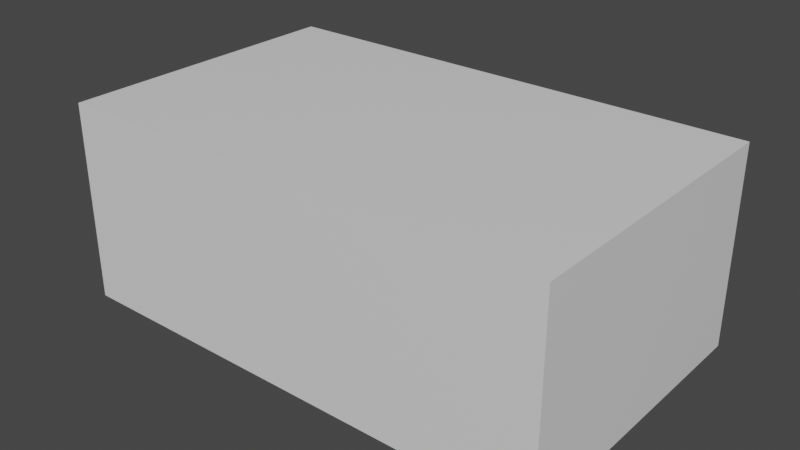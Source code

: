# Source: demo.blend  (saved by Blender 3.0.42; exported with 4.5.12 LTS)
import bpy
from mathutils import Matrix  # noqa: F401  (used for matrix-valued properties, if any)

bpy.ops.wm.read_factory_settings(use_empty=True)
scene = bpy.context.scene
scene.name = 'Scene'

# ---- collections
col_collection = bpy.data.collections.new('Collection'); scene.collection.children.link(col_collection)

# ---- materials (node trees are filled in below, after node groups)
mat_material = bpy.data.materials.new('Material')
mat_material.alpha_threshold = 0.0
mat_material.use_transparent_shadow = False
mat_material.line_color = (0.0, 0.0, 0.0, 1.0)

# ---- material node trees
mat_material.use_nodes = True; mat_material.node_tree.nodes.clear()
_N = mat_material.node_tree.nodes; _L = mat_material.node_tree.links
n0 = _N.new('ShaderNodeOutputMaterial'); n0.name = 'Material Output'; n0.location = (300, 300)
n1 = _N.new('ShaderNodeBsdfPrincipled'); n1.name = 'Principled BSDF'; n1.location = (10, 300)
n1.distribution = 'GGX'
n1.subsurface_method = 'RANDOM_WALK_SKIN'
n1.inputs[2].default_value = 0.4
n1.inputs[3].default_value = 1.45
n1.inputs[27].default_value = (0.0, 0.0, 0.0, 1.0)
n1.inputs[28].default_value = 1.0
_L.new(n1.outputs[0], n0.inputs[0])
n0.is_active_output = True

# ---- world
world_world = bpy.data.worlds.new('World'); scene.world = world_world
world_world.use_nodes = True; world_world.node_tree.nodes.clear()
_N = world_world.node_tree.nodes; _L = world_world.node_tree.links
n0 = _N.new('ShaderNodeOutputWorld'); n0.name = 'World Output'; n0.location = (300, 300)
n1 = _N.new('ShaderNodeBackground'); n1.name = 'Background'; n1.location = (10, 300)
n1.inputs[0].default_value = (0.05088, 0.05088, 0.05088, 1.0)
_L.new(n1.outputs[0], n0.inputs[0])
n0.is_active_output = True
world_world.color = (0.05088, 0.05088, 0.05088)
world_world.use_sun_shadow = False
world_world.sun_shadow_jitter_overblur = 0.0

# ---- meshes
me_cube = bpy.data.meshes.new('Cube')
me_cube.from_pydata([(0.25, 0.15, 0.1), (0.25, 0.15, -0.1), (0.25, -0.15, 0.1), (0.25, -0.15, -0.1), (-0.25, 0.15, 0.1), (-0.25, 0.15, -0.1), (-0.25, -0.15, 0.1), (-0.25, -0.15, -0.1), (0.25, 0.15, -0.1), (0.25, 0.15, 0.1), (0.25, -0.15, 0.1), (0.25, -0.15, -0.1), (0.25, 0.1063, -0.07085), (0.25, 0.1063, 0.07085), (0.25, -0.1063, 0.07085), (0.25, -0.1063, -0.07085)], [], [(0, 4, 6, 2), (3, 2, 6, 7), (5, 1, 3, 7), (5, 4, 0, 1), (1, 0, 9, 8), (0, 2, 10, 9), (2, 3, 11, 10), (3, 1, 8, 11), (8, 9, 13, 12), (9, 10, 14, 13), (10, 11, 15, 14), (11, 8, 12, 15)])
_uv = me_cube.uv_layers.new(name='UVMap')
_uv.uv.foreach_set('vector', [0.625, 0.5, 0.875, 0.5, 0.875, 0.75, 0.625, 0.75, 0.375, 0.75, 0.625, 0.75, 0.625, 1.0, 0.375, 1.0, 0.125, 0.5, 0.375, 0.5, 0.375, 0.75, 0.125, 0.75, 0.375, 0.25, 0.625, 0.25, 0.625, 0.5, 0.375, 0.5, 0.375, 0.5, 0.625, 0.5, 0.625, 0.5, 0.375, 0.5, 0.625, 0.5, 0.625, 0.75, 0.625, 0.75, 0.625, 0.5, 0.625, 0.75, 0.375, 0.75, 0.375, 0.75, 0.625, 0.75, 0.375, 0.75, 0.375, 0.5, 0.375, 0.5, 0.375, 0.75, 0.375, 0.5, 0.625, 0.5, 0.5886, 0.5364, 0.4114, 0.5364, 0.625, 0.5, 0.625, 0.75, 0.5886, 0.7136, 0.5886, 0.5364, 0.625, 0.75, 0.375, 0.75, 0.4114, 0.7136, 0.5886, 0.7136, 0.375, 0.75, 0.375, 0.5, 0.4114, 0.5364, 0.4114, 0.7136])
me_cube.materials.append(mat_material)
me_cube.use_remesh_preserve_volume = False
me_cube.use_remesh_preserve_attributes = False
me_cube.use_mirror_vertex_groups = False
me_cube.update()
me_cube_001 = bpy.data.meshes.new('Cube.001')
me_cube_001.from_pydata([(0.25, 0.1063, -0.07085), (0.25, 0.1063, 0.07085), (0.25, -0.1063, 0.07085), (0.25, -0.1063, -0.07085)], [], [(0, 1, 2, 3)])
_uv = me_cube_001.uv_layers.new(name='UVMap')
_uv.uv.foreach_set('vector', [0.4114, 0.5364, 0.5886, 0.5364, 0.5886, 0.7136, 0.4114, 0.7136])
me_cube_001.materials.append(mat_material)
me_cube_001.use_remesh_preserve_volume = False
me_cube_001.use_remesh_preserve_attributes = False
me_cube_001.use_mirror_vertex_groups = False
me_cube_001.update()
me_cube_002 = bpy.data.meshes.new('Cube.002')
me_cube_002.from_pydata([(-0.25, 0.15, 0.1), (-0.25, 0.15, -0.1), (-0.25, -0.15, 0.1), (-0.25, -0.15, -0.1)], [], [(3, 2, 0, 1)])
_uv = me_cube_002.uv_layers.new(name='UVMap')
_uv.uv.foreach_set('vector', [0.375, 0.0, 0.625, 0.0, 0.625, 0.25, 0.375, 0.25])
me_cube_002.materials.append(mat_material)
me_cube_002.use_remesh_preserve_volume = False
me_cube_002.use_remesh_preserve_attributes = False
me_cube_002.use_mirror_vertex_groups = False
me_cube_002.update()
me_cube_003 = bpy.data.meshes.new('Cube.003')
me_cube_003.from_pydata([(-0.05, -0.01823, -0.025), (-0.05, -0.01823, 0.025), (-0.05, 0.01823, -0.025), (-0.05, 0.01823, 0.025), (0.05, -0.05, -0.025), (0.05, -0.05, 0.025), (0.05, 0.05, -0.025), (0.05, 0.05, 0.025)], [], [(0, 1, 3, 2), (2, 3, 7, 6), (6, 7, 5, 4), (4, 5, 1, 0), (2, 6, 4, 0), (7, 3, 1, 5)])
_uv = me_cube_003.uv_layers.new(name='UVMap')
_uv.uv.foreach_set('vector', [0.375, 0.0, 0.625, 0.0, 0.625, 0.25, 0.375, 0.25, 0.375, 0.25, 0.625, 0.25, 0.625, 0.5, 0.375, 0.5, 0.375, 0.5, 0.625, 0.5, 0.625, 0.75, 0.375, 0.75, 0.375, 0.75, 0.625, 0.75, 0.625, 1.0, 0.375, 1.0, 0.125, 0.5, 0.375, 0.5, 0.375, 0.75, 0.125, 0.75, 0.625, 0.5, 0.875, 0.5, 0.875, 0.75, 0.625, 0.75])
me_cube_003.use_remesh_fix_poles = True
me_cube_003.use_remesh_preserve_attributes = False
me_cube_003.update()

# ---- objects
ob_walls = bpy.data.objects.new('Walls', me_cube)
ob_inflow = bpy.data.objects.new('Inflow', me_cube_001)
ob_outflow = bpy.data.objects.new('Outflow', me_cube_002)
ob_obstacle = bpy.data.objects.new('Obstacle', me_cube_003)

# ---- transforms, parenting, visibility, modifiers, constraints
ob_walls.location = (0.0, 0.0, 0.0)
ob_walls.lock_rotations_4d = False
ob_walls.empty_display_type = 'ARROWS'
ob_walls.lineart.crease_threshold = 0.0
ob_inflow.location = (0.0, 0.0, 0.0)
ob_inflow.lock_rotations_4d = False
ob_inflow.empty_display_type = 'ARROWS'
ob_inflow.lineart.crease_threshold = 0.0
ob_outflow.location = (0.0, 0.0, 0.0)
ob_outflow.lock_rotations_4d = False
ob_outflow.empty_display_type = 'ARROWS'
ob_outflow.lineart.crease_threshold = 0.0
ob_obstacle.location = (0.0, 0.0, 0.0)

# ---- collection membership
col_collection.objects.link(ob_walls)
col_collection.objects.link(ob_inflow)
col_collection.objects.link(ob_outflow)
col_collection.objects.link(ob_obstacle)

# ---- scene / render settings (as saved in the file)
scene.frame_start = 1; scene.frame_end = 250; scene.frame_set(1)
scene.render.engine = 'BLENDER_EEVEE_NEXT'
scene.cycles.sampling_pattern = 'TABULATED_SOBOL'
scene.cycles.use_light_tree = False
scene.view_settings.view_transform = 'Filmic'
bpy.context.view_layer.update()

# ---- added for rendering (the .blend has no active camera and no usable light): camera, sun
cam_auto = bpy.data.cameras.new('AutoCamera')
cam_auto.lens = 50.0
cam_auto.sensor_width = 36.0
cam_auto.clip_end = 1000.0
ob_auto_camera = bpy.data.objects.new('AutoCamera', cam_auto)
scene.collection.objects.link(ob_auto_camera)
ob_auto_camera.location = (0.570347, -0.684416, 0.456277)
ob_auto_camera.rotation_euler = (1.09748, -7.21219e-08, 0.694738)
scene.camera = ob_auto_camera
light_auto_sun = bpy.data.lights.new('AutoSun', 'SUN')
light_auto_sun.energy = 3.0
light_auto_sun.angle = 0.0523599
ob_auto_sun = bpy.data.objects.new('AutoSun', light_auto_sun)
scene.collection.objects.link(ob_auto_sun)
ob_auto_sun.rotation_euler = (0.872665, 0.174533, 0.523599)
bpy.context.view_layer.update()
